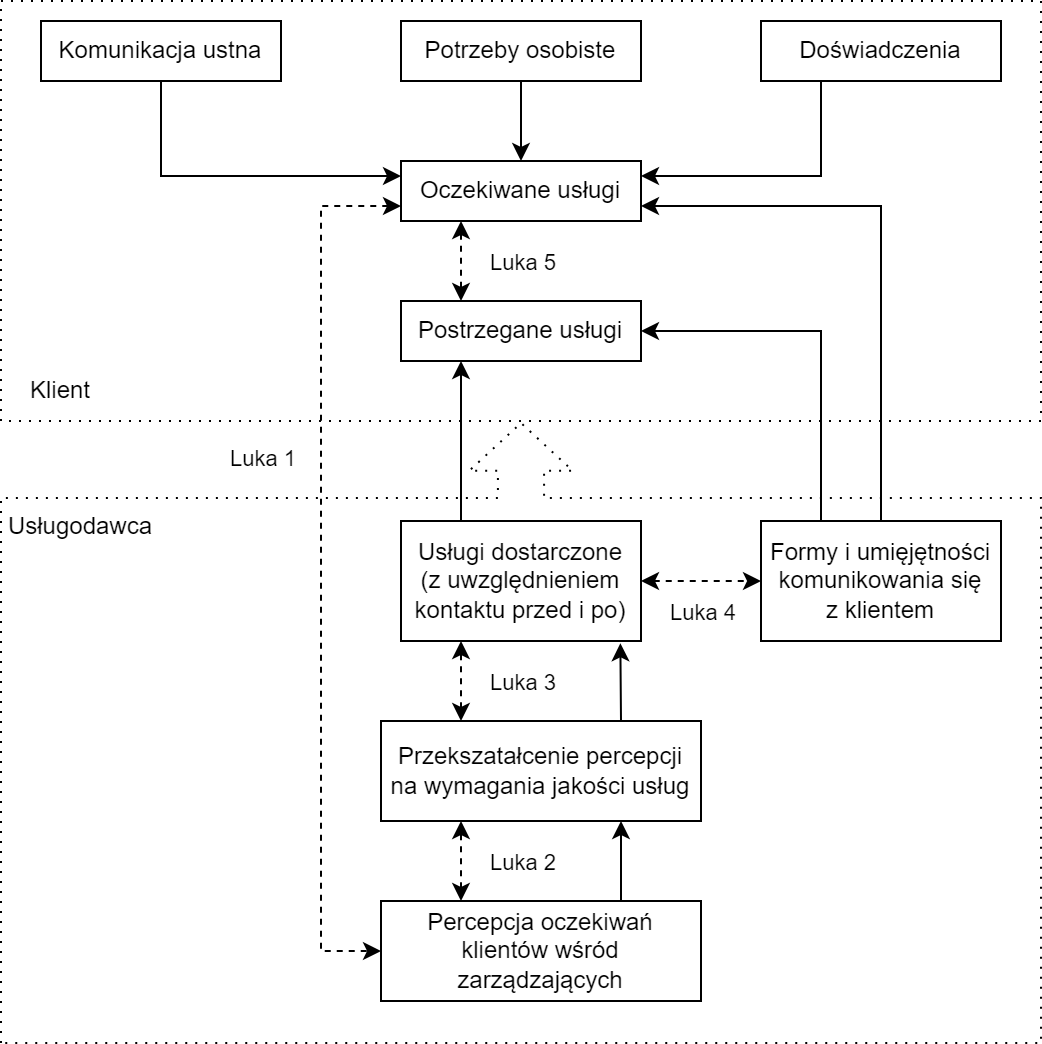

The diagram above was exported from draw.io. Its source (the exported page's mxGraphModel, read from the mxfile embedded in the PNG):
<mxGraphModel dx="1052" dy="705" grid="1" gridSize="10" guides="1" tooltips="1" connect="1" arrows="1" fold="1" page="1" pageScale="1" pageWidth="827" pageHeight="1169" math="0" shadow="0">
  <root>
    <mxCell id="0" />
    <mxCell id="1" parent="0" />
    <mxCell id="CNpp7590AfPJ6LhRXFM2-46" value="" style="group;dashed=1;dashPattern=8 8;" parent="1" vertex="1" connectable="0">
      <mxGeometry x="40" y="40" width="520" height="520" as="geometry" />
    </mxCell>
    <mxCell id="CNpp7590AfPJ6LhRXFM2-44" value="" style="html=1;shadow=0;dashed=1;align=center;verticalAlign=middle;shape=mxgraph.arrows2.calloutArrow;dy=11.54;dx=23.83;notch=272.56;arrowHead=14.29;direction=north;fillColor=none;dashPattern=1 4;" parent="CNpp7590AfPJ6LhRXFM2-46" vertex="1">
      <mxGeometry y="211" width="520" height="310" as="geometry" />
    </mxCell>
    <mxCell id="CNpp7590AfPJ6LhRXFM2-45" value="" style="rounded=0;whiteSpace=wrap;html=1;fillColor=none;dashed=1;dashPattern=1 4;" parent="CNpp7590AfPJ6LhRXFM2-46" vertex="1">
      <mxGeometry width="520" height="210" as="geometry" />
    </mxCell>
    <mxCell id="CNpp7590AfPJ6LhRXFM2-48" value="Klient" style="text;html=1;align=center;verticalAlign=middle;whiteSpace=wrap;rounded=0;" parent="CNpp7590AfPJ6LhRXFM2-46" vertex="1">
      <mxGeometry y="180" width="60" height="30" as="geometry" />
    </mxCell>
    <mxCell id="CNpp7590AfPJ6LhRXFM2-49" value="Usługodawca" style="text;html=1;align=center;verticalAlign=middle;whiteSpace=wrap;rounded=0;" parent="CNpp7590AfPJ6LhRXFM2-46" vertex="1">
      <mxGeometry y="250" width="80" height="25" as="geometry" />
    </mxCell>
    <mxCell id="CNpp7590AfPJ6LhRXFM2-20" value="" style="edgeStyle=orthogonalEdgeStyle;rounded=0;orthogonalLoop=1;jettySize=auto;html=1;" parent="1" source="CNpp7590AfPJ6LhRXFM2-14" target="CNpp7590AfPJ6LhRXFM2-19" edge="1">
      <mxGeometry relative="1" as="geometry" />
    </mxCell>
    <mxCell id="CNpp7590AfPJ6LhRXFM2-14" value="Potrzeby osobiste" style="rounded=0;whiteSpace=wrap;html=1;" parent="1" vertex="1">
      <mxGeometry x="240" y="50" width="120" height="30" as="geometry" />
    </mxCell>
    <mxCell id="CNpp7590AfPJ6LhRXFM2-31" style="edgeStyle=orthogonalEdgeStyle;rounded=0;orthogonalLoop=1;jettySize=auto;html=1;exitX=0.25;exitY=1;exitDx=0;exitDy=0;entryX=1;entryY=0.25;entryDx=0;entryDy=0;" parent="1" source="CNpp7590AfPJ6LhRXFM2-15" target="CNpp7590AfPJ6LhRXFM2-19" edge="1">
      <mxGeometry relative="1" as="geometry" />
    </mxCell>
    <mxCell id="CNpp7590AfPJ6LhRXFM2-15" value="Doświadczenia" style="rounded=0;whiteSpace=wrap;html=1;" parent="1" vertex="1">
      <mxGeometry x="420" y="50" width="120" height="30" as="geometry" />
    </mxCell>
    <mxCell id="CNpp7590AfPJ6LhRXFM2-32" style="edgeStyle=orthogonalEdgeStyle;rounded=0;orthogonalLoop=1;jettySize=auto;html=1;exitX=0.5;exitY=1;exitDx=0;exitDy=0;entryX=0;entryY=0.25;entryDx=0;entryDy=0;" parent="1" source="CNpp7590AfPJ6LhRXFM2-17" target="CNpp7590AfPJ6LhRXFM2-19" edge="1">
      <mxGeometry relative="1" as="geometry" />
    </mxCell>
    <mxCell id="CNpp7590AfPJ6LhRXFM2-17" value="Komunikacja ustna" style="rounded=0;whiteSpace=wrap;html=1;" parent="1" vertex="1">
      <mxGeometry x="60" y="50" width="120" height="30" as="geometry" />
    </mxCell>
    <mxCell id="CNpp7590AfPJ6LhRXFM2-22" value="" style="edgeStyle=orthogonalEdgeStyle;rounded=0;orthogonalLoop=1;jettySize=auto;html=1;exitX=0.25;exitY=1;exitDx=0;exitDy=0;entryX=0.25;entryY=0;entryDx=0;entryDy=0;startArrow=classic;startFill=1;dashed=1;" parent="1" source="CNpp7590AfPJ6LhRXFM2-19" target="CNpp7590AfPJ6LhRXFM2-21" edge="1">
      <mxGeometry relative="1" as="geometry" />
    </mxCell>
    <mxCell id="CNpp7590AfPJ6LhRXFM2-27" value="Luka 5" style="edgeLabel;html=1;align=center;verticalAlign=middle;resizable=0;points=[];" parent="CNpp7590AfPJ6LhRXFM2-22" vertex="1" connectable="0">
      <mxGeometry relative="1" as="geometry">
        <mxPoint x="30" as="offset" />
      </mxGeometry>
    </mxCell>
    <mxCell id="CNpp7590AfPJ6LhRXFM2-42" style="edgeStyle=orthogonalEdgeStyle;rounded=0;orthogonalLoop=1;jettySize=auto;html=1;exitX=0;exitY=0.75;exitDx=0;exitDy=0;entryX=0;entryY=0.5;entryDx=0;entryDy=0;startArrow=classic;startFill=1;dashed=1;" parent="1" source="CNpp7590AfPJ6LhRXFM2-19" target="CNpp7590AfPJ6LhRXFM2-38" edge="1">
      <mxGeometry relative="1" as="geometry">
        <Array as="points">
          <mxPoint x="200" y="143" />
          <mxPoint x="200" y="515" />
        </Array>
      </mxGeometry>
    </mxCell>
    <mxCell id="CNpp7590AfPJ6LhRXFM2-43" value="Luka 1" style="edgeLabel;html=1;align=center;verticalAlign=middle;resizable=0;points=[];" parent="CNpp7590AfPJ6LhRXFM2-42" vertex="1" connectable="0">
      <mxGeometry relative="1" as="geometry">
        <mxPoint x="-30" y="-55" as="offset" />
      </mxGeometry>
    </mxCell>
    <mxCell id="CNpp7590AfPJ6LhRXFM2-19" value="Oczekiwane usługi" style="rounded=0;whiteSpace=wrap;html=1;" parent="1" vertex="1">
      <mxGeometry x="240" y="120" width="120" height="30" as="geometry" />
    </mxCell>
    <mxCell id="CNpp7590AfPJ6LhRXFM2-24" value="" style="edgeStyle=orthogonalEdgeStyle;rounded=0;orthogonalLoop=1;jettySize=auto;html=1;exitX=0.25;exitY=1;exitDx=0;exitDy=0;entryX=0.25;entryY=0;entryDx=0;entryDy=0;startArrow=classic;startFill=1;endArrow=none;endFill=0;" parent="1" source="CNpp7590AfPJ6LhRXFM2-21" target="CNpp7590AfPJ6LhRXFM2-23" edge="1">
      <mxGeometry relative="1" as="geometry" />
    </mxCell>
    <mxCell id="CNpp7590AfPJ6LhRXFM2-21" value="Postrzegane usługi" style="rounded=0;whiteSpace=wrap;html=1;" parent="1" vertex="1">
      <mxGeometry x="240" y="190" width="120" height="30" as="geometry" />
    </mxCell>
    <mxCell id="CNpp7590AfPJ6LhRXFM2-26" value="" style="edgeStyle=orthogonalEdgeStyle;rounded=0;orthogonalLoop=1;jettySize=auto;html=1;startArrow=classic;startFill=1;dashed=1;" parent="1" source="CNpp7590AfPJ6LhRXFM2-23" target="CNpp7590AfPJ6LhRXFM2-25" edge="1">
      <mxGeometry relative="1" as="geometry" />
    </mxCell>
    <mxCell id="CNpp7590AfPJ6LhRXFM2-28" value="Luka 4" style="edgeLabel;html=1;align=center;verticalAlign=middle;resizable=0;points=[];" parent="CNpp7590AfPJ6LhRXFM2-26" vertex="1" connectable="0">
      <mxGeometry relative="1" as="geometry">
        <mxPoint y="15" as="offset" />
      </mxGeometry>
    </mxCell>
    <mxCell id="CNpp7590AfPJ6LhRXFM2-34" value="" style="rounded=0;orthogonalLoop=1;jettySize=auto;html=1;exitX=0.914;exitY=1.019;exitDx=0;exitDy=0;entryX=0.75;entryY=0;entryDx=0;entryDy=0;exitPerimeter=0;startArrow=classic;startFill=1;endArrow=none;endFill=0;" parent="1" source="CNpp7590AfPJ6LhRXFM2-23" target="CNpp7590AfPJ6LhRXFM2-33" edge="1">
      <mxGeometry relative="1" as="geometry" />
    </mxCell>
    <mxCell id="CNpp7590AfPJ6LhRXFM2-23" value="Usługi dostarczone&lt;br&gt;(z uwzględnieniem kontaktu przed i po)" style="rounded=0;whiteSpace=wrap;html=1;" parent="1" vertex="1">
      <mxGeometry x="240" y="300" width="120" height="60" as="geometry" />
    </mxCell>
    <mxCell id="CNpp7590AfPJ6LhRXFM2-29" style="edgeStyle=orthogonalEdgeStyle;rounded=0;orthogonalLoop=1;jettySize=auto;html=1;exitX=0.5;exitY=0;exitDx=0;exitDy=0;entryX=1;entryY=0.75;entryDx=0;entryDy=0;" parent="1" source="CNpp7590AfPJ6LhRXFM2-25" target="CNpp7590AfPJ6LhRXFM2-19" edge="1">
      <mxGeometry relative="1" as="geometry" />
    </mxCell>
    <mxCell id="CNpp7590AfPJ6LhRXFM2-30" style="edgeStyle=orthogonalEdgeStyle;rounded=0;orthogonalLoop=1;jettySize=auto;html=1;exitX=0.25;exitY=0;exitDx=0;exitDy=0;entryX=1;entryY=0.5;entryDx=0;entryDy=0;" parent="1" source="CNpp7590AfPJ6LhRXFM2-25" target="CNpp7590AfPJ6LhRXFM2-21" edge="1">
      <mxGeometry relative="1" as="geometry" />
    </mxCell>
    <mxCell id="CNpp7590AfPJ6LhRXFM2-25" value="Formy i umięjętności komunikowania się &lt;br&gt;z klientem" style="rounded=0;whiteSpace=wrap;html=1;" parent="1" vertex="1">
      <mxGeometry x="420" y="300" width="120" height="60" as="geometry" />
    </mxCell>
    <mxCell id="CNpp7590AfPJ6LhRXFM2-36" style="edgeStyle=orthogonalEdgeStyle;rounded=0;orthogonalLoop=1;jettySize=auto;html=1;exitX=0.25;exitY=0;exitDx=0;exitDy=0;entryX=0.25;entryY=1;entryDx=0;entryDy=0;startArrow=classic;startFill=1;dashed=1;" parent="1" source="CNpp7590AfPJ6LhRXFM2-33" target="CNpp7590AfPJ6LhRXFM2-23" edge="1">
      <mxGeometry relative="1" as="geometry" />
    </mxCell>
    <mxCell id="CNpp7590AfPJ6LhRXFM2-37" value="Luka 3" style="edgeLabel;html=1;align=center;verticalAlign=middle;resizable=0;points=[];" parent="CNpp7590AfPJ6LhRXFM2-36" vertex="1" connectable="0">
      <mxGeometry relative="1" as="geometry">
        <mxPoint x="30" as="offset" />
      </mxGeometry>
    </mxCell>
    <mxCell id="CNpp7590AfPJ6LhRXFM2-39" value="" style="edgeStyle=orthogonalEdgeStyle;rounded=0;orthogonalLoop=1;jettySize=auto;html=1;entryX=0.75;entryY=0;entryDx=0;entryDy=0;exitX=0.75;exitY=1;exitDx=0;exitDy=0;startArrow=classic;startFill=1;endArrow=none;endFill=0;" parent="1" source="CNpp7590AfPJ6LhRXFM2-33" target="CNpp7590AfPJ6LhRXFM2-38" edge="1">
      <mxGeometry relative="1" as="geometry" />
    </mxCell>
    <mxCell id="CNpp7590AfPJ6LhRXFM2-33" value="Przekszatałcenie percepcji na wymagania jakości usług" style="rounded=0;whiteSpace=wrap;html=1;" parent="1" vertex="1">
      <mxGeometry x="230" y="400" width="160" height="50" as="geometry" />
    </mxCell>
    <mxCell id="CNpp7590AfPJ6LhRXFM2-40" style="edgeStyle=orthogonalEdgeStyle;rounded=0;orthogonalLoop=1;jettySize=auto;html=1;exitX=0.25;exitY=0;exitDx=0;exitDy=0;entryX=0.25;entryY=1;entryDx=0;entryDy=0;startArrow=classic;startFill=1;dashed=1;" parent="1" source="CNpp7590AfPJ6LhRXFM2-38" target="CNpp7590AfPJ6LhRXFM2-33" edge="1">
      <mxGeometry relative="1" as="geometry" />
    </mxCell>
    <mxCell id="CNpp7590AfPJ6LhRXFM2-41" value="Luka 2" style="edgeLabel;html=1;align=center;verticalAlign=middle;resizable=0;points=[];" parent="CNpp7590AfPJ6LhRXFM2-40" vertex="1" connectable="0">
      <mxGeometry relative="1" as="geometry">
        <mxPoint x="30" as="offset" />
      </mxGeometry>
    </mxCell>
    <mxCell id="CNpp7590AfPJ6LhRXFM2-38" value="Percepcja oczekiwań klientów wśród zarządzających" style="rounded=0;whiteSpace=wrap;html=1;" parent="1" vertex="1">
      <mxGeometry x="230" y="490" width="160" height="50" as="geometry" />
    </mxCell>
  </root>
</mxGraphModel>